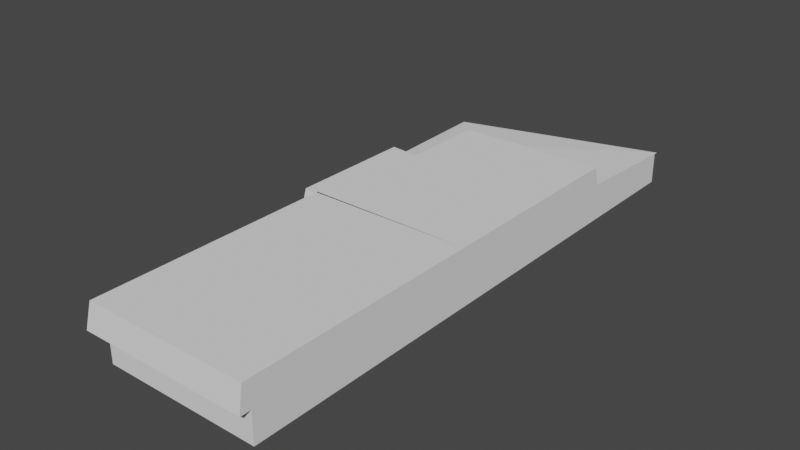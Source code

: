 # Source: ClosedRestraunt.blend  (saved by Blender 3.6.11; exported with 4.5.12 LTS)
import bpy
from mathutils import Matrix  # noqa: F401  (used for matrix-valued properties, if any)

bpy.ops.wm.read_factory_settings(use_empty=True)
scene = bpy.context.scene
scene.name = 'Scene'

# ---- collections
col_collection = bpy.data.collections.new('Collection'); scene.collection.children.link(col_collection)

# ---- world
world_world = bpy.data.worlds.new('World'); scene.world = world_world
world_world.use_nodes = True; world_world.node_tree.nodes.clear()
_N = world_world.node_tree.nodes; _L = world_world.node_tree.links
n0 = _N.new('ShaderNodeOutputWorld'); n0.name = 'World Output'; n0.location = (300, 300)
n1 = _N.new('ShaderNodeBackground'); n1.name = 'Background'; n1.location = (10, 300)
n1.inputs[0].default_value = (0.05088, 0.05088, 0.05088, 1.0)
_L.new(n1.outputs[0], n0.inputs[0])
n0.is_active_output = True
world_world.color = (0.05088, 0.05088, 0.05088)
world_world.use_sun_shadow = False
world_world.sun_shadow_jitter_overblur = 0.0

# ---- meshes
me_cube_001 = bpy.data.meshes.new('Cube.001')
me_cube_001.from_pydata([(-5.577, -31.81, -1.524), (-5.577, -31.81, 1.524), (-5.577, -8.94, -1.524), (-5.577, -8.94, 1.524), (9.763, -31.81, -1.524), (9.763, -31.81, 1.524), (9.763, -8.94, -1.524), (9.763, -8.94, 1.524), (-5.577, 3.952, -1.524), (-5.577, 3.952, 1.524), (9.763, 3.952, -1.524), (9.763, 3.952, 1.524), (-9.285, 3.952, -1.524), (-9.285, 3.952, 1.524), (-5.577, 12.29, -1.524), (-5.577, 12.29, 1.524), (9.763, 12.29, -1.524), (9.763, 12.29, 1.524), (-9.79, 17.69, -1.524), (-9.79, 17.69, 1.524), (9.763, 23.42, -1.524), (9.763, 23.42, 1.524), (-7.431, 3.952, 1.524), (-7.431, 3.952, -1.524)], [], [(0, 1, 3, 2), (7, 6, 10, 11), (6, 7, 5, 4), (4, 5, 1, 0), (2, 6, 4, 0), (7, 3, 1, 5), (11, 10, 16, 17), (6, 2, 8, 10), (3, 7, 11, 9), (22, 23, 12, 13), (14, 15, 19, 18), (10, 8, 14, 16), (9, 11, 17, 15), (8, 9, 15, 14), (18, 19, 21, 20), (17, 16, 20, 21), (16, 14, 18, 20), (15, 17, 21, 19), (13, 19, 18, 12), (9, 8, 23, 22), (3, 9, 8, 2)])
_uv = me_cube_001.uv_layers.new(name='UVMap')
_uv.uv.foreach_set('vector', [0.8394, 0.7513, 0.7847, 0.7513, 0.7847, 0.4275, 0.8394, 0.4275, 0.7221, 0.4148, 0.7769, 0.4148, 0.7769, 0.6464, 0.7221, 0.6464, 0.7769, 0.4148, 0.7221, 0.4148, 0.7221, 0.003909, 0.7769, 0.003909, 0.8394, 0.9209, 0.7847, 0.9209, 0.7847, 0.7513, 0.8394, 0.7513, 0.2795, 0.4148, 0.003909, 0.4148, 0.003909, 0.003909, 0.2795, 0.003909, 0.7143, 0.4148, 0.4387, 0.4148, 0.4387, 0.003909, 0.7143, 0.003909, 0.7221, 0.6464, 0.7769, 0.6464, 0.7769, 0.7962, 0.7221, 0.7962, 0.003909, 0.4148, 0.2795, 0.4148, 0.2795, 0.6464, 0.003909, 0.6464, 0.4387, 0.4148, 0.7143, 0.4148, 0.7143, 0.6464, 0.4387, 0.6464, 0.8473, 0.659, 0.902, 0.659, 0.902, 0.6921, 0.8473, 0.6921, 0.8394, 0.1269, 0.7847, 0.1269, 0.7847, 0.003909, 0.8394, 0.003909, 0.003909, 0.6464, 0.2795, 0.6464, 0.2795, 0.7963, 0.003909, 0.7963, 0.4387, 0.6464, 0.7143, 0.6464, 0.7143, 0.7963, 0.4387, 0.7963, 0.8394, 0.245, 0.7847, 0.245, 0.7847, 0.1269, 0.8394, 0.1269, 0.902, 0.3634, 0.8473, 0.3634, 0.8473, 0.003909, 0.902, 0.003909, 0.7221, 0.7962, 0.7769, 0.7962, 0.7769, 0.9961, 0.7221, 0.9961, 0.003909, 0.7963, 0.2795, 0.7963, 0.3552, 0.8932, 0.003909, 0.9961, 0.4387, 0.7963, 0.7143, 0.7963, 0.7143, 0.9961, 0.363, 0.8932, 0.8473, 0.3712, 0.8473, 0.618, 0.902, 0.618, 0.902, 0.3712, 0.8473, 0.6258, 0.902, 0.6258, 0.902, 0.659, 0.8473, 0.659, 0.7847, 0.4275, 0.7847, 0.245, 0.8394, 0.245, 0.8394, 0.4275])
me_cube_001.update()
me_cube_003 = bpy.data.meshes.new('Cube.003')
me_cube_003.from_pydata([(-7.089, -7.241, -0.4228), (-6.275, -6.655, 1.48), (-7.089, 3.806, -0.4228), (-6.275, 3.22, 1.48), (8.251, -6.371, -0.4228), (8.251, -6.371, 1.48), (8.251, 3.806, -0.4228), (8.251, 3.22, 1.48), (-11.14, -6.048, -1.057), (-11.64, 9.638, -1.057), (8.251, -6.371, -1.057), (8.251, 15.37, -1.057)], [], [(0, 1, 3, 2), (2, 3, 7, 6), (6, 7, 5, 4), (4, 5, 1, 0), (2, 6, 11, 9), (7, 3, 1, 5), (9, 11, 10, 8), (0, 2, 9, 8), (6, 4, 10, 11), (4, 0, 8, 10)])
_uv = me_cube_003.uv_layers.new(name='UVMap')
_uv.uv.foreach_set('vector', [0.09585, 0.002793, 0.1173, 0.01465, 0.1246, 0.2422, 0.104, 0.2573, 0.5671, 0.8717, 0.5212, 0.8529, 0.5212, 0.518, 0.5671, 0.518, 0.9826, 0.2374, 0.9387, 0.2239, 0.9387, 0.002793, 0.9826, 0.002793, 0.4704, 0.5181, 0.5138, 0.518, 0.5156, 0.8529, 0.4704, 0.8723, 0.104, 0.2573, 0.457, 0.2464, 0.4649, 0.5131, 0.002793, 0.3952, 0.4589, 0.2318, 0.1246, 0.2422, 0.1173, 0.01465, 0.4518, 0.01083, 0.9331, 0.3951, 0.4704, 0.5124, 0.4866, 0.01144, 0.9331, 0.0333, 0.09585, 0.002793, 0.104, 0.2573, 0.002793, 0.3952, 0.002793, 0.03352, 0.9826, 0.2374, 0.9826, 0.002793, 0.9972, 0.002793, 0.9972, 0.504, 0.4866, 0.01144, 0.8407, 0.002793, 0.9331, 0.0333, 0.4866, 0.01144])
me_cube_003.update()
me_cube_004 = bpy.data.meshes.new('Cube.004')
me_cube_004.from_pydata([(-8.96, -6.103, -1.268), (-8.618, -5.717, 1.268), (-8.96, 6.789, -1.268), (-8.618, 6.403, 1.268), (8.789, -5.64, -1.268), (8.789, -5.64, 1.268), (8.789, 4.954, -1.268), (8.789, 4.954, 1.268)], [], [(0, 1, 3, 2), (2, 3, 7, 6), (6, 7, 5, 4), (4, 5, 1, 0), (2, 6, 4, 0), (7, 3, 1, 5)])
_uv = me_cube_004.uv_layers.new(name='UVMap')
_uv.uv.foreach_set('vector', [0.5091, 0.9882, 0.4265, 0.9757, 0.4265, 0.5846, 0.5091, 0.5722, 0.907, 0.5792, 0.8246, 0.5671, 0.825, 0.003489, 0.9066, 0.003489, 0.5979, 0.914, 0.516, 0.914, 0.516, 0.5722, 0.5979, 0.5722, 0.9961, 0.5764, 0.9144, 0.5764, 0.914, 0.01472, 0.9965, 0.003489, 0.003489, 0.5762, 0.06271, 0.003489, 0.4045, 0.00349, 0.4195, 0.5762, 0.7708, 0.003489, 0.8176, 0.5652, 0.4265, 0.5652, 0.429, 0.003489])
me_cube_004.update()
me_cube_005 = bpy.data.meshes.new('Cube.005')
me_cube_005.from_pydata([(-8.328, -12.36, -1.268), (-7.986, -11.98, 1.268), (-8.328, 12.5, -1.268), (-7.986, 12.11, 1.268), (8.157, -12.36, -1.268), (8.157, -11.98, 1.268), (8.157, 12.03, -1.268), (8.157, 12.03, 1.268)], [], [(0, 1, 3, 2), (2, 3, 7, 6), (6, 7, 5, 4), (4, 5, 1, 0), (2, 6, 4, 0), (7, 3, 1, 5)])
_uv = me_cube_005.uv_layers.new(name='UVMap')
_uv.uv.foreach_set('vector', [0.4731, 0.6077, 0.4109, 0.5984, 0.4109, 0.01272, 0.4731, 0.003346, 0.4798, 0.5957, 0.542, 0.6042, 0.5416, 0.9967, 0.4801, 0.9967, 0.9407, 0.5965, 0.879, 0.5965, 0.879, 0.01272, 0.9407, 0.003346, 0.6111, 0.9965, 0.5487, 0.9965, 0.5487, 0.604, 0.6111, 0.5957, 0.4042, 0.6077, 0.003346, 0.5965, 0.003346, 0.003346, 0.4042, 0.003346, 0.8723, 0.5871, 0.4798, 0.589, 0.4798, 0.003346, 0.8723, 0.003346])
me_cube_005.update()

# ---- objects
ob_empty = bpy.data.objects.new('Empty', None)
ob_walls = bpy.data.objects.new('Walls', me_cube_001)
ob_roof = bpy.data.objects.new('Roof', me_cube_003)
ob_roof_001 = bpy.data.objects.new('Roof.001', me_cube_004)
ob_roof_002 = bpy.data.objects.new('Roof.002', me_cube_005)

# ---- transforms, parenting, visibility, modifiers, constraints
ob_empty.location = (6.601, 14.32, 0.0)
ob_empty.rotation_euler = (0.0, -0.0, -0.07231)
ob_empty.scale = (17.52, 17.52, 17.52)
ob_empty.empty_display_type = 'IMAGE'
ob_empty.empty_display_size = 5.0
ob_walls.location = (-2.093, 22.68, 0.0)
ob_roof.location = (-0.5814, 31.17, 2.581)
ob_roof_001.location = (-1.119, 19.84, 2.792)
ob_roof_002.location = (-0.4873, 2.171, 2.792)

# ---- collection membership
col_collection.objects.link(ob_empty)
col_collection.objects.link(ob_walls)
col_collection.objects.link(ob_roof)
col_collection.objects.link(ob_roof_001)
col_collection.objects.link(ob_roof_002)

# ---- scene / render settings (as saved in the file)
scene.frame_start = 1; scene.frame_end = 250; scene.frame_set(1)
scene.render.engine = 'BLENDER_EEVEE_NEXT'
scene.cycles.sampling_pattern = 'TABULATED_SOBOL'
scene.view_settings.view_transform = 'Filmic'
bpy.context.view_layer.update()

# ---- added for rendering (the .blend has no active camera and no usable light): camera, sun
cam_auto = bpy.data.cameras.new('AutoCamera')
cam_auto.lens = 50.0
cam_auto.sensor_width = 36.0
cam_auto.clip_end = 1000.0
ob_auto_camera = bpy.data.objects.new('AutoCamera', cam_auto)
scene.collection.objects.link(ob_auto_camera)
ob_auto_camera.location = (53.5814, -48.8572, 45.9551)
ob_auto_camera.rotation_euler = (1.09748, -7.21219e-08, 0.694738)
scene.camera = ob_auto_camera
light_auto_sun = bpy.data.lights.new('AutoSun', 'SUN')
light_auto_sun.energy = 3.0
light_auto_sun.angle = 0.0523599
ob_auto_sun = bpy.data.objects.new('AutoSun', light_auto_sun)
scene.collection.objects.link(ob_auto_sun)
ob_auto_sun.rotation_euler = (0.872665, 0.174533, 0.523599)
bpy.context.view_layer.update()
